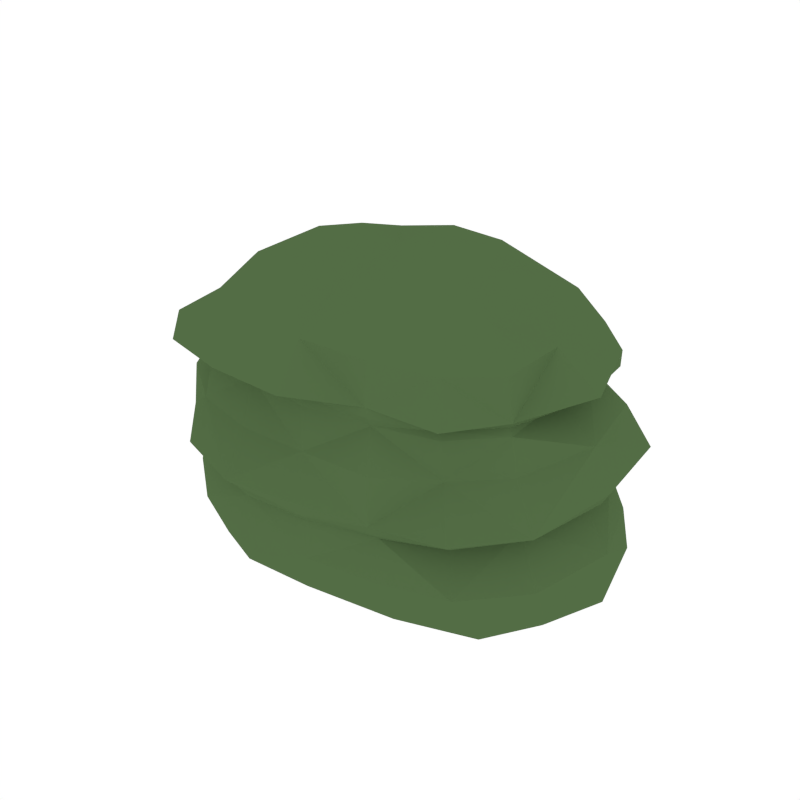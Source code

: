 # Source: bushBlueberry.blend  (saved by Blender 2.79.0; exported with 4.5.12 LTS)
import bpy
from mathutils import Matrix  # noqa: F401  (used for matrix-valued properties, if any)

bpy.ops.wm.read_factory_settings(use_empty=True)
scene = bpy.context.scene
scene.name = 'Scene'

# ---- collections
col_collection_1 = bpy.data.collections.new('Collection 1'); scene.collection.children.link(col_collection_1)

# ---- materials (node trees are filled in below, after node groups)
mat_green_bush = bpy.data.materials.new('Green_Bush')
mat_green_bush.alpha_threshold = 0.0
mat_green_bush.diffuse_color = (0.08744, 0.1523, 0.05986, 1.0)
mat_green_bush.roughness = 0.5
mat_berry = bpy.data.materials.new('Berry')
mat_berry.alpha_threshold = 0.0
mat_berry.diffuse_color = (0.4672, 0.02703, 0.03821, 1.0)
mat_berry.roughness = 0.5

# ---- material node trees

# ---- world
world_world = bpy.data.worlds.new('World'); scene.world = world_world
world_world.color = (1.0, 1.0, 1.0)
world_world.use_sun_shadow = False
world_world.sun_shadow_jitter_overblur = 0.0
world_world.cycles.sampling_method = 'NONE'
world_world.cycles.sample_map_resolution = 256

# ---- meshes
me_cube_005 = bpy.data.meshes.new('Cube.005')
me_cube_005.from_pydata([(0.5159, -0.4164, 0.6331), (0.7913, 0.02553, 0.6666), (-0.5434, 0.4949, 0.6683), (-0.7723, -0.04364, 0.661), (0.03829, -0.5506, 1.034), (-0.4385, -0.5023, 1.027), (0.00287, 0.547, 0.6648), (-0.4877, -0.5109, 0.6415), (-0.3436, -0.04872, 1.191), (0.01378, -0.03355, 1.202), (-0.6126, -0.06986, 0.9821), (0.6358, 0.006958, 0.9836), (-0.4327, 0.3609, 0.9931), (0.4657, 0.4015, 1.023), (0.6422, 0.05178, -0.01254), (-0.5086, -0.5282, 0.4079), (0.003282, 0.5954, 0.4488), (-0.784, -0.02027, 0.4424), (-0.5655, 0.5412, 0.4396), (0.8202, 0.04923, 0.4492), (0.5819, -0.4652, 0.4325), (0.06058, -0.5827, 0.2302), (-0.5639, 0.5503, 0.2451), (0.5633, 0.5798, 0.2267), (0.8566, 0.06179, 0.2575), (-0.7995, -0.009297, 0.2388), (-0.5098, -0.5268, 0.2229), (0.5378, 0.4454, 0.8442), (-0.4884, 0.4179, 0.8506), (0.7334, 0.01751, 0.8129), (-0.6975, -0.06136, 0.8471), (-0.4924, -0.5415, 0.8412), (0.02798, -0.5559, 0.8471), (0.4948, -0.4148, 0.8059), (0.01242, 0.5465, 0.8481), (0.005746, 0.6303, 0.2365), (0.6137, -0.4963, 0.2642), (0.05295, -0.5899, 0.4024), (0.5436, 0.5204, 0.4432), (-0.2746, 0.01346, -0.02208), (0.004306, 0.4968, 1.042), (0.3624, -0.01875, 1.182), (0.5348, 0.478, 0.6767), (0.4956, -0.436, 0.9968), (0.03523, -0.5586, 0.6299), (-0.7033, -0.3645, 0.6577), (0.5021, -0.4223, 0.7774), (0.6536, 0.01398, 0.7998), (-0.4657, 0.3859, 0.814), (-0.6978, -0.04755, 0.8033), (-0.4623, -0.4834, 0.8066), (0.008716, 0.5194, 0.8221), (-0.5595, -0.3332, 0.9919), (0.4053, -0.2666, 1.133), (0.51, -0.007204, 1.138), (-0.3706, 0.2101, 1.132), (-0.4424, -0.06043, 1.097), (-0.369, -0.3253, 1.165), (0.0009212, 0.2893, 1.181), (-0.1931, -0.03923, 1.214), (-0.2364, -0.5714, 0.8558), (0.6424, -0.2525, 0.802), (-0.561, 0.2007, 0.9766), (0.711, 0.2976, 0.832), (-0.2532, 0.4755, 1.033), (-0.2901, 0.6506, 0.2402), (0.8047, -0.3023, 0.2754), (0.7317, 0.3902, 0.2302), (-0.7326, 0.3254, 0.2465), (-0.7343, -0.3527, 0.2283), (-0.2298, -0.5773, 0.2233), (-0.4901, -0.4549, 0.03691), (0.6125, 0.4837, 0.04816), (-0.7429, -0.008964, 0.03928), (-0.5213, 0.4546, 0.05198), (0.8542, 0.06238, 0.05526), (-0.7363, -0.3585, 0.4132), (0.6856, -0.2695, 0.6435), (0.7302, 0.3363, 0.6791), (-0.7005, 0.2759, 0.6589), (-0.2771, 0.55, 0.6642), (-0.2364, -0.5652, 0.6313), (-0.5287, -0.568, 0.4682), (0.5857, 0.5688, 0.5072), (-0.8611, -0.0387, 0.491), (-0.591, 0.5632, 0.4945), (0.8507, 0.04389, 0.5015), (0.04341, -0.6128, 0.457), (0.7592, -0.2863, 0.4515), (0.7082, 0.3596, 0.4532), (-0.7567, 0.3244, 0.441), (-0.2808, 0.5812, 0.4523), (-0.2353, -0.5877, 0.4024), (-0.01519, -0.5096, 0.03595), (0.05987, -0.5696, 0.3762), (0.7433, 0.05221, 0.4252), (-0.5434, 0.5246, 0.4097), (-0.7691, -0.007155, 0.3999), (0.5323, 0.5347, 0.3861), (-0.4954, -0.509, 0.3688), (-0.6429, -0.3509, 0.8576), (-0.2145, -0.5331, 1.028), (0.646, -0.2851, 0.9891), (-0.6494, 0.2408, 0.8388), (0.5948, 0.2676, 1.005), (-0.2683, 0.5443, 0.843), (0.5517, 0.4581, 0.9004), (-0.498, 0.435, 0.8801), (0.7996, 0.01687, 0.8522), (-0.7174, -0.07272, 0.8735), (-0.5205, -0.6045, 0.89), (0.03935, -0.6628, 0.8763), (0.03426, -0.5515, 0.7959), (0.5047, 0.4279, 0.8192), (0.02977, -0.3289, 1.164), (0.3622, 0.2322, 1.128), (-0.06343, 0.5362, 0.05588), (0.001838, 0.6215, 0.4971), (0.5999, -0.5158, 0.4704), (0.6456, -0.3806, 0.0584), (0.54, -0.397, 0.4387), (0.00662, 0.5941, 0.4004), (0.01308, 0.5947, 0.8965), (0.5311, -0.4725, 0.8338), (0.2863, -0.5159, 0.8192), (0.2835, 0.4664, 0.8644), (0.2935, 0.6066, 0.2317), (0.3467, -0.5537, 0.2433), (0.3328, -0.5389, 0.416), (0.2876, 0.5623, 0.4471), (0.2699, 0.03451, -0.03212), (0.2545, 0.4329, 1.023), (0.2219, -0.0264, 1.214), (0.289, 0.5565, 0.6775), (0.2932, -0.5204, 1.023), (0.3143, -0.5584, 0.6407), (-0.6142, -0.3184, 0.8093), (0.6552, -0.2579, 0.7756), (-0.6096, 0.2249, 0.806), (0.6169, 0.2494, 0.8174), (-0.2267, -0.5188, 0.8071), (-0.2627, 0.5162, 0.819), (-0.1899, -0.3425, 1.172), (0.5198, -0.1999, 1.096), (0.4998, 0.1869, 1.11), (-0.2103, 0.2496, 1.145), (-0.4912, 0.1348, 1.093), (-0.4783, -0.2514, 1.102), (-0.6995, -0.3048, 0.08504), (-0.2451, -0.573, 0.08554), (-0.2924, 0.5829, 0.1057), (-0.694, 0.2798, 0.109), (0.7805, 0.3586, 0.09179), (0.8019, -0.2405, 0.1129), (-0.7229, -0.3703, 0.4874), (0.7947, -0.3184, 0.4864), (0.8052, 0.4034, 0.5081), (-0.7795, 0.3236, 0.4956), (-0.2934, 0.6122, 0.4952), (-0.2492, -0.6497, 0.4521), (0.7061, -0.2536, 0.4496), (0.6801, 0.3509, 0.3929), (-0.7093, 0.3102, 0.4128), (-0.273, 0.5784, 0.4061), (-0.2263, -0.577, 0.3653), (-0.703, -0.3286, 0.381), (-0.7184, -0.4105, 0.8844), (-0.2465, -0.669, 0.8888), (0.6648, -0.273, 0.8315), (-0.6561, 0.244, 0.8679), (0.711, 0.3018, 0.891), (-0.2802, 0.587, 0.8924), (0.2876, -0.4995, 0.7881), (0.2734, 0.4779, 0.8219), (0.2594, -0.3347, 1.184), (0.2185, 0.2802, 1.175), (0.3014, 0.5203, 0.0487), (0.3059, 0.6296, 0.5016), (0.3283, -0.5684, 0.4641), (0.3459, -0.461, 0.04127), (0.3332, -0.5209, 0.3978), (0.2827, 0.5726, 0.3944), (0.3012, 0.5426, 0.8968), (0.2913, -0.5302, 0.8659)], [], [(0, 135, 178, 118), (0, 118, 155, 77), (0, 77, 137, 46), (0, 46, 172, 135), (1, 77, 155, 86), (1, 86, 156, 78), (1, 78, 139, 47), (1, 47, 137, 77), (2, 80, 158, 85), (2, 85, 157, 79), (2, 79, 138, 48), (2, 48, 141, 80), (3, 79, 157, 84), (3, 84, 154, 45), (3, 45, 136, 49), (3, 49, 138, 79), (4, 111, 183, 134), (4, 134, 174, 114), (4, 114, 142, 101), (4, 101, 167, 111), (5, 110, 167, 101), (5, 101, 142, 57), (5, 57, 147, 52), (5, 52, 166, 110), (6, 133, 177, 117), (6, 117, 158, 80), (6, 80, 141, 51), (6, 51, 173, 133), (7, 45, 154, 82), (7, 82, 159, 81), (7, 81, 140, 50), (7, 50, 136, 45), (8, 59, 145, 55), (8, 55, 146, 56), (8, 56, 147, 57), (8, 57, 142, 59), (9, 132, 175, 58), (9, 58, 145, 59), (9, 59, 142, 114), (9, 114, 174, 132), (10, 109, 166, 52), (10, 52, 147, 56), (10, 56, 146, 62), (10, 62, 169, 109), (11, 108, 170, 104), (11, 104, 144, 54), (11, 54, 143, 102), (11, 102, 168, 108), (12, 107, 169, 62), (12, 62, 146, 55), (12, 55, 145, 64), (12, 64, 171, 107), (13, 106, 182, 131), (13, 131, 175, 115), (13, 115, 144, 104), (13, 104, 170, 106), (14, 119, 179, 130), (14, 130, 176, 72), (14, 72, 152, 75), (14, 75, 153, 119), (15, 76, 165, 99), (15, 99, 164, 92), (15, 92, 159, 82), (15, 82, 154, 76), (16, 129, 181, 121), (16, 121, 163, 91), (16, 91, 158, 117), (16, 117, 177, 129), (17, 90, 162, 97), (17, 97, 165, 76), (17, 76, 154, 84), (17, 84, 157, 90), (18, 91, 163, 96), (18, 96, 162, 90), (18, 90, 157, 85), (18, 85, 158, 91), (19, 88, 160, 95), (19, 95, 161, 89), (19, 89, 156, 86), (19, 86, 155, 88), (20, 128, 180, 120), (20, 120, 160, 88), (20, 88, 155, 118), (20, 118, 178, 128), (21, 127, 180, 94), (21, 94, 164, 70), (21, 70, 149, 93), (21, 93, 179, 127), (22, 68, 162, 96), (22, 96, 163, 65), (22, 65, 150, 74), (22, 74, 151, 68), (23, 126, 181, 98), (23, 98, 161, 67), (23, 67, 152, 72), (23, 72, 176, 126), (24, 67, 161, 95), (24, 95, 160, 66), (24, 66, 153, 75), (24, 75, 152, 67), (25, 69, 165, 97), (25, 97, 162, 68), (25, 68, 151, 73), (25, 73, 148, 69), (26, 70, 164, 99), (26, 99, 165, 69), (26, 69, 148, 71), (26, 71, 149, 70), (27, 113, 173, 125), (27, 125, 182, 106), (27, 106, 170, 63), (27, 63, 139, 113), (28, 48, 138, 103), (28, 103, 169, 107), (28, 107, 171, 105), (28, 105, 141, 48), (29, 47, 139, 63), (29, 63, 170, 108), (29, 108, 168, 61), (29, 61, 137, 47), (30, 49, 136, 100), (30, 100, 166, 109), (30, 109, 169, 103), (30, 103, 138, 49), (31, 50, 140, 60), (31, 60, 167, 110), (31, 110, 166, 100), (31, 100, 136, 50), (32, 112, 172, 124), (32, 124, 183, 111), (32, 111, 167, 60), (32, 60, 140, 112), (33, 46, 137, 61), (33, 61, 168, 123), (33, 123, 183, 124), (33, 124, 172, 46), (34, 51, 141, 105), (34, 105, 171, 122), (34, 122, 182, 125), (34, 125, 173, 51), (35, 65, 163, 121), (35, 121, 181, 126), (35, 126, 176, 116), (35, 116, 150, 65), (36, 66, 160, 120), (36, 120, 180, 127), (36, 127, 179, 119), (36, 119, 153, 66), (37, 92, 164, 94), (37, 94, 180, 128), (37, 128, 178, 87), (37, 87, 159, 92), (38, 89, 161, 98), (38, 98, 181, 129), (38, 129, 177, 83), (38, 83, 156, 89), (39, 93, 149, 71), (39, 71, 148, 73), (39, 73, 151, 74), (39, 74, 150, 116), (39, 116, 176, 130), (39, 130, 179, 93), (40, 122, 171, 64), (40, 64, 145, 58), (40, 58, 175, 131), (40, 131, 182, 122), (41, 54, 144, 115), (41, 115, 175, 132), (41, 132, 174, 53), (41, 53, 143, 54), (42, 78, 156, 83), (42, 83, 177, 133), (42, 133, 173, 113), (42, 113, 139, 78), (43, 123, 168, 102), (43, 102, 143, 53), (43, 53, 174, 134), (43, 134, 183, 123), (44, 81, 159, 87), (44, 87, 178, 135), (44, 135, 172, 112), (44, 112, 140, 81)])
me_cube_005.materials.append(mat_green_bush)
me_cube_005.materials.append(mat_berry)
me_cube_005.use_remesh_preserve_volume = False
me_cube_005.use_remesh_preserve_attributes = False
me_cube_005.use_mirror_vertex_groups = False
me_cube_005.update()

# ---- objects
ob_bushberries_harvested = bpy.data.objects.new('BushBerries_Harvested', me_cube_005)

# ---- transforms, parenting, visibility, modifiers, constraints
ob_bushberries_harvested.location = (0.0, 0.0, 0.0)
ob_bushberries_harvested.lineart.crease_threshold = 0.0

# ---- collection membership
col_collection_1.objects.link(ob_bushberries_harvested)

# ---- scene / render settings (as saved in the file)
scene.frame_start = 1; scene.frame_end = 250; scene.frame_set(0)
scene.render.engine = 'CYCLES'
scene.render.resolution_x = 1000
scene.render.resolution_y = 1000
scene.render.dither_intensity = 0.0
scene.cycles.samples = 200
scene.cycles.sampling_pattern = 'TABULATED_SOBOL'
scene.cycles.light_sampling_threshold = 0.0
scene.cycles.use_adaptive_sampling = False
scene.cycles.use_light_tree = False
scene.cycles.caustics_reflective = False
scene.cycles.caustics_refractive = False
scene.cycles.blur_glossy = 0.0
scene.cycles.max_bounces = 2
scene.cycles.pixel_filter_type = 'GAUSSIAN'
scene.cycles.sample_clamp_indirect = 0.0
scene.view_settings.view_transform = 'Standard'
bpy.context.view_layer.update()

# ---- added for rendering (the .blend has no active camera): camera
cam_auto = bpy.data.cameras.new('AutoCamera')
cam_auto.lens = 50.0
cam_auto.sensor_width = 36.0
cam_auto.clip_end = 1000.0
ob_auto_camera = bpy.data.objects.new('AutoCamera', cam_auto)
scene.collection.objects.link(ob_auto_camera)
ob_auto_camera.location = (2.30984, -2.78367, 2.44069)
ob_auto_camera.rotation_euler = (1.09748, -7.21219e-08, 0.694738)
scene.camera = ob_auto_camera
bpy.context.view_layer.update()

